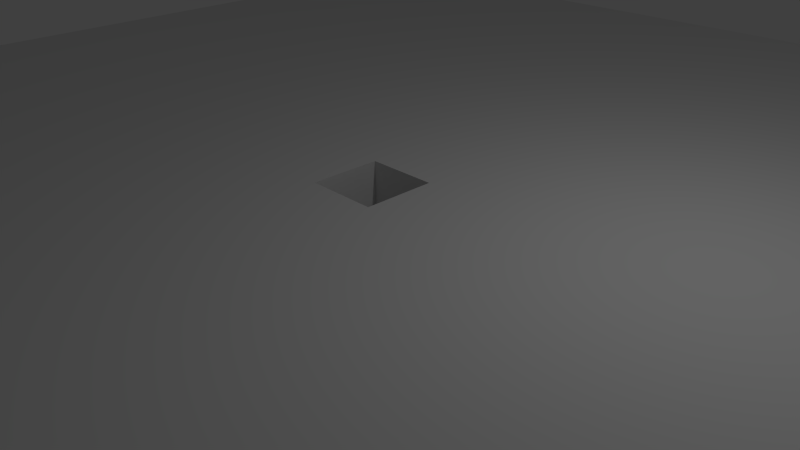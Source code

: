 # Source: SimpleFloor.blend  (saved by Blender 2.76.0; exported with 4.5.12 LTS)
import bpy
from mathutils import Matrix  # noqa: F401  (used for matrix-valued properties, if any)

bpy.ops.wm.read_factory_settings(use_empty=True)
scene = bpy.context.scene
scene.name = 'Scene'

# ---- collections
col_collection_1 = bpy.data.collections.new('Collection 1'); scene.collection.children.link(col_collection_1)

# ---- materials (node trees are filled in below, after node groups)
mat_material_001 = bpy.data.materials.new('Material.001')
mat_material_001.alpha_threshold = 0.0
mat_material_001.use_transparent_shadow = False
mat_material_001.roughness = 0.5
mat_material_001.line_color = (0.0, 0.0, 0.0, 1.0)

# ---- material node trees

# ---- world
world_world = bpy.data.worlds.new('World'); scene.world = world_world
world_world.color = (0.05088, 0.05088, 0.05088)
world_world.use_sun_shadow = False
world_world.sun_shadow_jitter_overblur = 0.0
world_world.cycles.sampling_method = 'MANUAL'
world_world.cycles.sample_map_resolution = 256

# ---- cameras
cam_camera = bpy.data.cameras.new('Camera')
cam_camera.clip_end = 100.0
cam_camera.lens = 35.0
cam_camera.sensor_width = 32.0
cam_camera.sensor_height = 18.0
cam_camera.ortho_scale = 7.314
cam_camera.dof.focus_distance = 0.0
cam_camera.dof.aperture_fstop = 128.0

# ---- lights
light_lamp = bpy.data.lights.new('Lamp', 'POINT')
light_lamp.transmission_factor = 0.0
light_lamp.cutoff_distance = 30.0
light_lamp.energy = 100.0
light_lamp.shadow_buffer_clip_start = 1.001
light_lamp.shadow_soft_size = 0.1
light_lamp.shadow_maximum_resolution = 0.006
light_lamp.use_absolute_resolution = True
light_lamp.cycles.use_multiple_importance_sampling = False

# ---- meshes
me_cube_001 = bpy.data.meshes.new('Cube.001')
me_cube_001.from_pydata([(10.0, 10.0, -1.0), (10.0, -10.0, -1.0), (0.5, -0.5, -1.0), (0.5, 0.5, -1.0), (-0.5, 0.5, -1.0), (-10.0, 10.0, -1.0), (-10.0, -10.0, -1.0), (-0.5, -0.5, -1.0), (10.0, 10.0, 1.0), (-10.0, 10.0, 1.0), (10.0, -10.0, 1.0), (-10.0, -10.0, 1.0), (-0.5, -0.5, 1.0), (-0.5, 0.5, 1.0), (0.5, 0.5, 1.0), (0.5, -0.5, 1.0), (10.0, 10.0, -1.0), (10.0, -10.0, -1.0), (-10.0, 10.0, -1.0), (10.0, 10.0, 1.0), (-10.0, 10.0, 1.0), (10.0, -10.0, 1.0), (-10.0, -10.0, 1.0), (-10.0, -10.0, -1.0)], [], [(0, 1, 2, 3, 4, 5), (1, 6, 5, 4, 7, 2), (6, 1, 17, 23), (8, 10, 21, 19), (0, 5, 18, 16), (9, 8, 19, 20), (8, 9, 11, 12, 13, 14), (8, 14, 15, 12, 11, 10), (3, 2, 15, 14), (14, 13, 4, 3), (2, 7, 12, 15), (7, 4, 13, 12), (19, 16, 18, 20), (16, 19, 21, 17), (17, 21, 22, 23), (23, 22, 20, 18), (11, 9, 20, 22), (5, 6, 23, 18), (10, 11, 22, 21), (1, 0, 16, 17)])
_uv = me_cube_001.uv_layers.new(name='UVMap')
_uv.uv.foreach_set('vector', [0.7493, 0.4988, 0.4992, 0.4988, 0.618, 0.38, 0.6305, 0.38, 0.6305, 0.3675, 0.7493, 0.2487, 0.4992, 0.4988, 0.4992, 0.2487, 0.7493, 0.2487, 0.6305, 0.3675, 0.618, 0.3675, 0.618, 0.38, 0.2483, 0.5266, 0.0002251, 0.5008, 0.004813, 0.4958, 0.2428, 0.5216, 0.2523, 0.2483, 0.0002249, 0.2483, 0.005297, 0.2428, 0.2473, 0.2437, 0.0002249, 0.2487, 0.2483, 0.2746, 0.2437, 0.2795, 0.005735, 0.2538, 0.2781, 0.0002249, 0.2523, 0.2483, 0.2473, 0.2437, 0.273, 0.005735, 0.4988, 0.4988, 0.2487, 0.4988, 0.2487, 0.2487, 0.3675, 0.3675, 0.3675, 0.38, 0.38, 0.38, 0.4988, 0.4988, 0.38, 0.38, 0.38, 0.3675, 0.3675, 0.3675, 0.2487, 0.2487, 0.4988, 0.2487, 0.0002249, 0.5271, 0.07523, 0.5271, 0.07523, 0.5896, 0.000225, 0.5896, 0.9002, 0.5618, 0.8252, 0.5618, 0.8252, 0.4992, 0.9002, 0.4992, 0.7497, 0.4992, 0.8247, 0.4992, 0.8247, 0.5618, 0.7497, 0.5618, 0.07568, 0.5271, 0.1507, 0.5271, 0.1507, 0.5896, 0.07568, 0.5896, 0.4988, 0.4992, 0.4988, 0.7493, 0.2487, 0.7493, 0.2487, 0.4992, 0.7493, 0.4992, 0.7493, 0.7493, 0.4992, 0.7493, 0.4992, 0.4992, 0.4988, 0.7497, 0.4988, 0.9998, 0.2487, 0.9998, 0.2487, 0.7497, 0.7497, 0.4988, 0.7497, 0.2487, 0.9998, 0.2487, 0.9998, 0.4988, 0.02606, 0.000225, 0.2781, 0.0002249, 0.273, 0.005735, 0.03102, 0.004813, 0.2483, 0.2746, 0.2483, 0.5266, 0.2428, 0.5216, 0.2437, 0.2795, 0.0002249, 0.2483, 0.02606, 0.000225, 0.03102, 0.004813, 0.005297, 0.2428, 0.0002251, 0.5008, 0.0002249, 0.2487, 0.005735, 0.2538, 0.004813, 0.4958])
me_cube_001.materials.append(mat_material_001)
me_cube_001.use_remesh_preserve_volume = False
me_cube_001.use_remesh_preserve_attributes = False
me_cube_001.use_mirror_vertex_groups = False
me_cube_001.update()

# ---- objects
ob_lamp = bpy.data.objects.new('Lamp', light_lamp)
ob_camera = bpy.data.objects.new('Camera', cam_camera)
ob_floor = bpy.data.objects.new('Floor', me_cube_001)

# ---- transforms, parenting, visibility, modifiers, constraints
ob_lamp.location = (4.076, 1.005, 5.904)
ob_lamp.rotation_euler = (0.6503, 0.05522, 1.866)
ob_lamp.lock_rotations_4d = False
ob_lamp.empty_display_type = 'ARROWS'
ob_lamp.color = (0.0, 0.0, 0.0, 0.0)
ob_lamp.lineart.crease_threshold = 0.0
ob_camera.location = (7.481, -6.508, 5.344)
ob_camera.rotation_euler = (1.109, 0.01082, 0.8149)
ob_camera.lock_rotations_4d = False
ob_camera.empty_display_type = 'ARROWS'
ob_camera.color = (0.0, 0.0, 0.0, 0.0)
ob_camera.display_type = 'WIRE'
ob_camera.lineart.crease_threshold = 0.0
ob_floor.location = (0.0, 0.0, 0.0)
ob_floor.lock_rotations_4d = False
ob_floor.empty_display_type = 'ARROWS'
ob_floor.lineart.crease_threshold = 0.0

# ---- collection membership
col_collection_1.objects.link(ob_lamp)
col_collection_1.objects.link(ob_camera)
col_collection_1.objects.link(ob_floor)

# ---- scene / render settings (as saved in the file)
scene.camera = ob_camera
scene.frame_start = 1; scene.frame_end = 250; scene.frame_set(1)
scene.render.engine = 'BLENDER_EEVEE_NEXT'
scene.render.resolution_percentage = 50
scene.render.dither_intensity = 0.0
scene.cycles.use_denoising = False
scene.cycles.samples = 10
scene.cycles.sampling_pattern = 'TABULATED_SOBOL'
scene.cycles.light_sampling_threshold = 0.0
scene.cycles.use_adaptive_sampling = False
scene.cycles.use_light_tree = False
scene.cycles.blur_glossy = 0.0
scene.cycles.pixel_filter_type = 'GAUSSIAN'
scene.cycles.sample_clamp_indirect = 0.0
scene.view_settings.view_transform = 'Standard'
bpy.context.view_layer.update()
